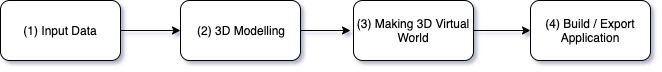

The diagram above was exported from draw.io. Its source (the exported page's mxGraphModel, read from the mxfile embedded in the PNG):
<mxGraphModel dx="946" dy="542" grid="1" gridSize="10" guides="1" tooltips="1" connect="1" arrows="1" fold="1" page="1" pageScale="1" pageWidth="827" pageHeight="1169" math="0" shadow="0">
  <root>
    <mxCell id="0" />
    <mxCell id="1" parent="0" />
    <mxCell id="2" style="edgeStyle=orthogonalEdgeStyle;rounded=0;orthogonalLoop=1;jettySize=auto;html=1;exitX=1;exitY=0.5;exitDx=0;exitDy=0;entryX=0;entryY=0.5;entryDx=0;entryDy=0;" edge="1" source="3" target="5" parent="1">
      <mxGeometry relative="1" as="geometry" />
    </mxCell>
    <mxCell id="3" value="(1) Input Data" style="rounded=1;whiteSpace=wrap;html=1;" vertex="1" parent="1">
      <mxGeometry x="60" y="170" width="120" height="60" as="geometry" />
    </mxCell>
    <mxCell id="4" style="edgeStyle=orthogonalEdgeStyle;rounded=0;orthogonalLoop=1;jettySize=auto;html=1;exitX=1;exitY=0.5;exitDx=0;exitDy=0;" edge="1" source="5" parent="1">
      <mxGeometry relative="1" as="geometry">
        <mxPoint x="410" y="200" as="targetPoint" />
      </mxGeometry>
    </mxCell>
    <mxCell id="5" value="(2) 3D Modelling" style="rounded=1;whiteSpace=wrap;html=1;" vertex="1" parent="1">
      <mxGeometry x="240" y="170" width="120" height="60" as="geometry" />
    </mxCell>
    <mxCell id="6" style="edgeStyle=orthogonalEdgeStyle;rounded=0;orthogonalLoop=1;jettySize=auto;html=1;exitX=1;exitY=0.5;exitDx=0;exitDy=0;entryX=0;entryY=0.5;entryDx=0;entryDy=0;" edge="1" source="7" target="8" parent="1">
      <mxGeometry relative="1" as="geometry" />
    </mxCell>
    <mxCell id="7" value="(3) Making 3D Virtual World" style="rounded=1;whiteSpace=wrap;html=1;" vertex="1" parent="1">
      <mxGeometry x="413" y="170" width="120" height="60" as="geometry" />
    </mxCell>
    <mxCell id="8" value="(4) Build / Export Application" style="rounded=1;whiteSpace=wrap;html=1;" vertex="1" parent="1">
      <mxGeometry x="590" y="170" width="120" height="60" as="geometry" />
    </mxCell>
  </root>
</mxGraphModel>